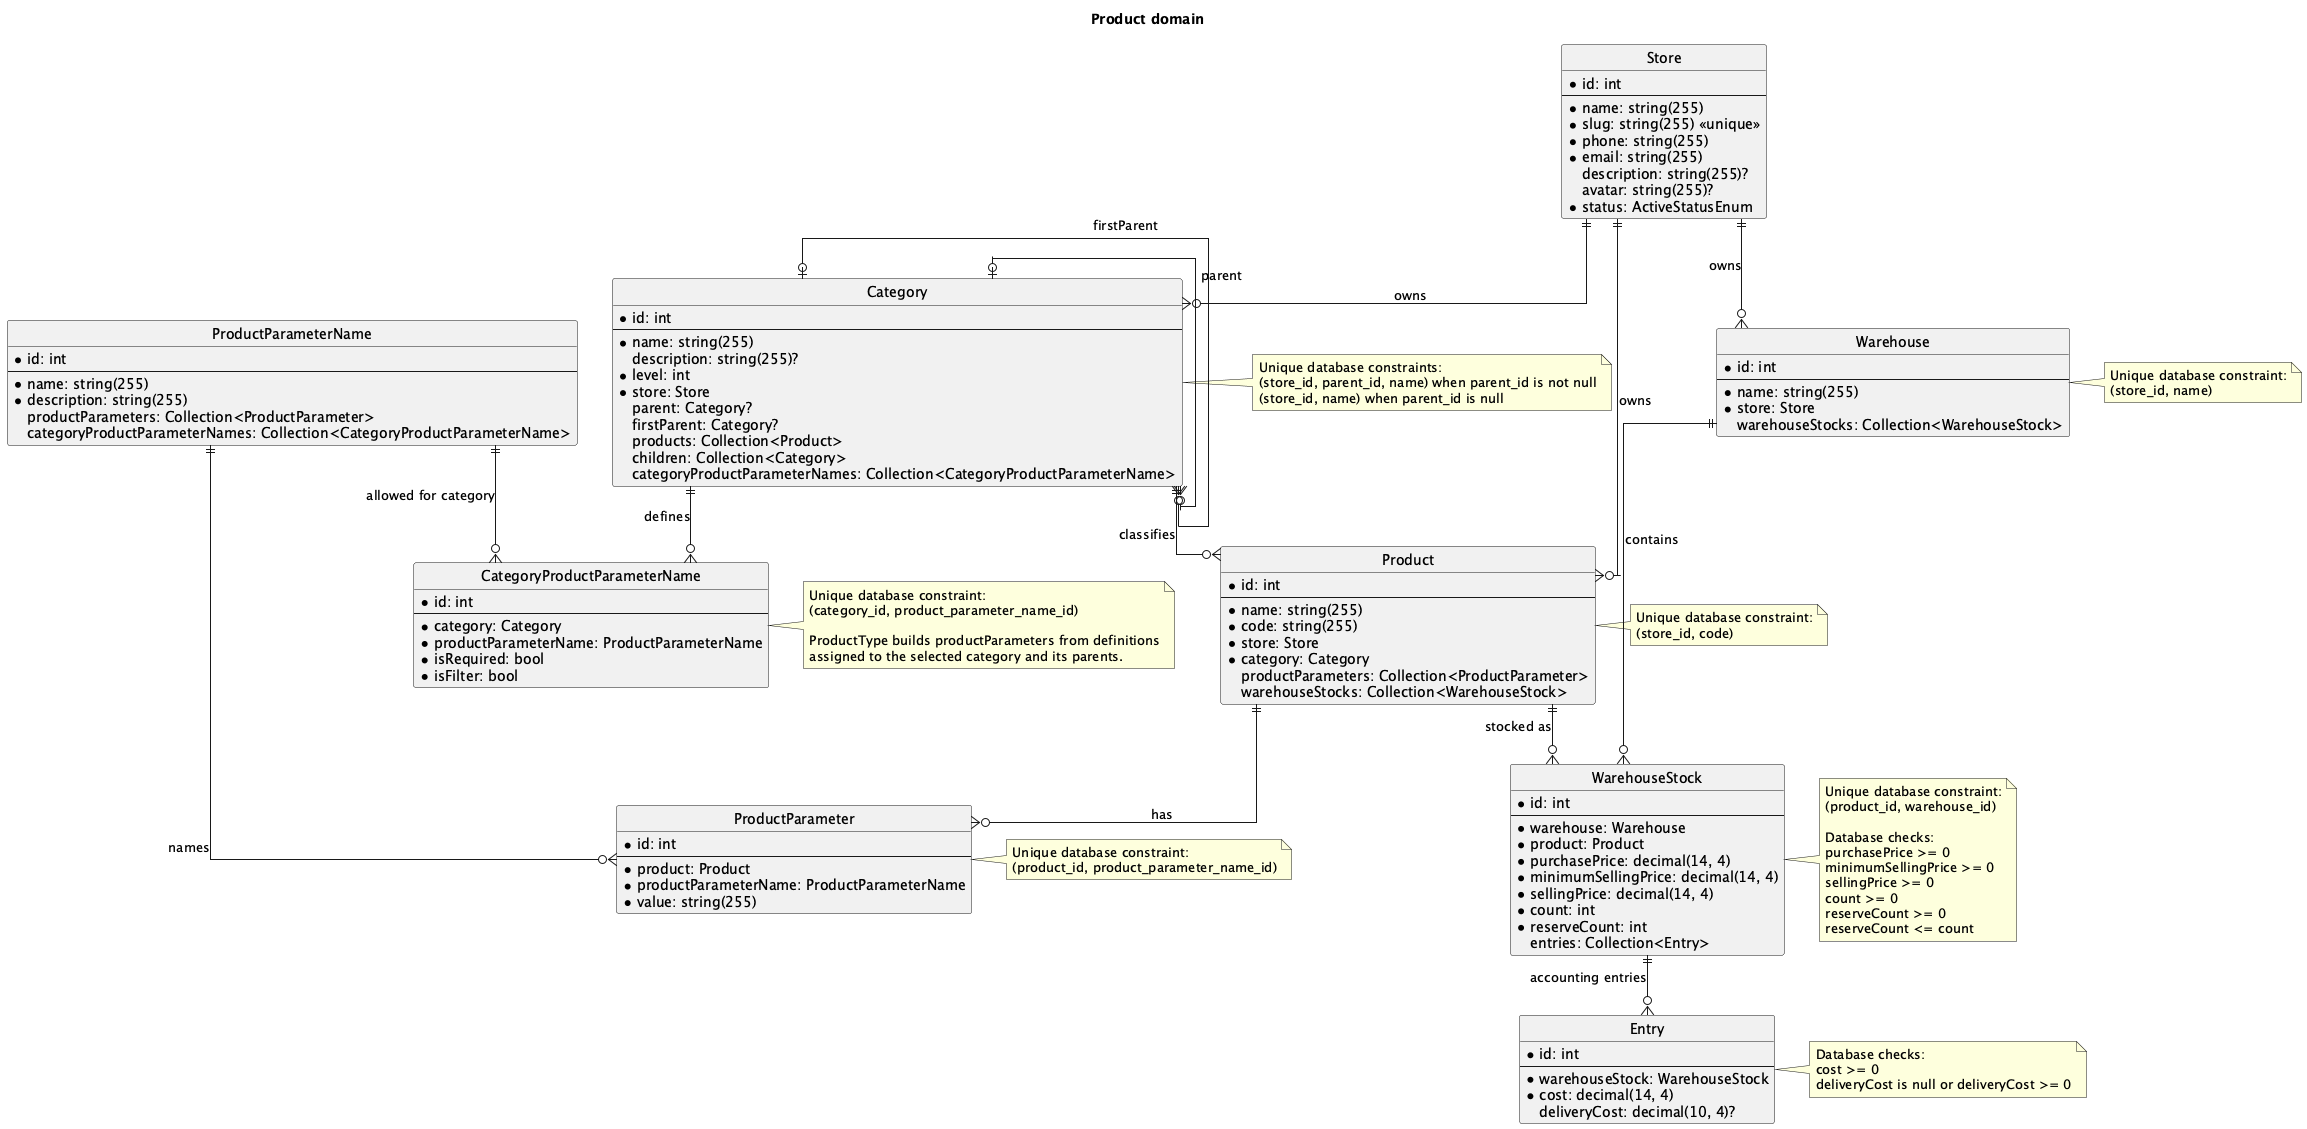

The diagram above was rendered by PlantUML. Its source (embedded in the PNG):
@startuml

title Product domain

hide circle
skinparam linetype ortho

entity Store {
    * id: int
    --
    * name: string(255)
    * slug: string(255) <<unique>>
    * phone: string(255)
    * email: string(255)
    description: string(255)?
    avatar: string(255)?
    * status: ActiveStatusEnum
}

entity Category {
    * id: int
    --
    * name: string(255)
    description: string(255)?
    * level: int
    * store: Store
    parent: Category?
    firstParent: Category?
    products: Collection<Product>
    children: Collection<Category>
    categoryProductParameterNames: Collection<CategoryProductParameterName>
}

entity Product {
    * id: int
    --
    * name: string(255)
    * code: string(255)
    * store: Store
    * category: Category
    productParameters: Collection<ProductParameter>
    warehouseStocks: Collection<WarehouseStock>
}

entity ProductParameterName {
    * id: int
    --
    * name: string(255)
    * description: string(255)
    productParameters: Collection<ProductParameter>
    categoryProductParameterNames: Collection<CategoryProductParameterName>
}

entity ProductParameter {
    * id: int
    --
    * product: Product
    * productParameterName: ProductParameterName
    * value: string(255)
}

entity CategoryProductParameterName {
    * id: int
    --
    * category: Category
    * productParameterName: ProductParameterName
    * isRequired: bool
    * isFilter: bool
}

entity Warehouse {
    * id: int
    --
    * name: string(255)
    * store: Store
    warehouseStocks: Collection<WarehouseStock>
}

entity WarehouseStock {
    * id: int
    --
    * warehouse: Warehouse
    * product: Product
    * purchasePrice: decimal(14, 4)
    * minimumSellingPrice: decimal(14, 4)
    * sellingPrice: decimal(14, 4)
    * count: int
    * reserveCount: int
    entries: Collection<Entry>
}

entity Entry {
    * id: int
    --
    * warehouseStock: WarehouseStock
    * cost: decimal(14, 4)
    deliveryCost: decimal(10, 4)?
}

Store ||--o{ Category : owns
Store ||--o{ Product : owns
Store ||--o{ Warehouse : owns

Category ||--o{ Product : classifies
Category |o--o{ Category : parent
Category |o--o{ Category : firstParent
Category ||--o{ CategoryProductParameterName : defines

ProductParameterName ||--o{ CategoryProductParameterName : allowed for category
ProductParameterName ||--o{ ProductParameter : names

Product ||--o{ ProductParameter : has
Product ||--o{ WarehouseStock : stocked as
Warehouse ||--o{ WarehouseStock : contains
WarehouseStock ||--o{ Entry : accounting entries

note right of Product
  Unique database constraint:
  (store_id, code)
end note

note right of Category
  Unique database constraints:
  (store_id, parent_id, name) when parent_id is not null
  (store_id, name) when parent_id is null
end note

note right of ProductParameter
  Unique database constraint:
  (product_id, product_parameter_name_id)
end note

note right of CategoryProductParameterName
  Unique database constraint:
  (category_id, product_parameter_name_id)

  ProductType builds productParameters from definitions
  assigned to the selected category and its parents.
end note

note right of Warehouse
  Unique database constraint:
  (store_id, name)
end note

note right of WarehouseStock
  Unique database constraint:
  (product_id, warehouse_id)

  Database checks:
  purchasePrice >= 0
  minimumSellingPrice >= 0
  sellingPrice >= 0
  count >= 0
  reserveCount >= 0
  reserveCount <= count
end note

note right of Entry
  Database checks:
  cost >= 0
  deliveryCost is null or deliveryCost >= 0
end note

@enduml